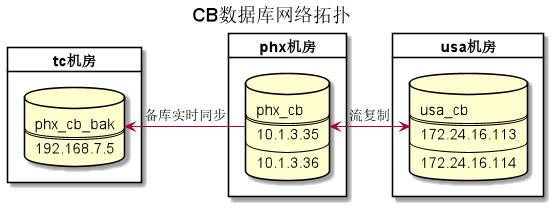

The diagram above was rendered by PlantUML. Its source (embedded in the PNG):
@startuml
title CB数据库网络拓扑
card tc机房{
    database phx_cb_bak [
       phx_cb_bak
       ===
       192.168.7.5
    ]
}

card phx机房{
    database phx_cb[
        phx_cb
        ===
        10.1.3.35
        ---
        10.1.3.36
    ]

}

card usa机房{
    database usa_cb [
        usa_cb
        ===
        172.24.16.113
        ---
        172.24.16.114
    ]
}

phx_cb -left-> phx_cb_bak: 备库实时同步
phx_cb <-> usa_cb: 流复制

@enduml